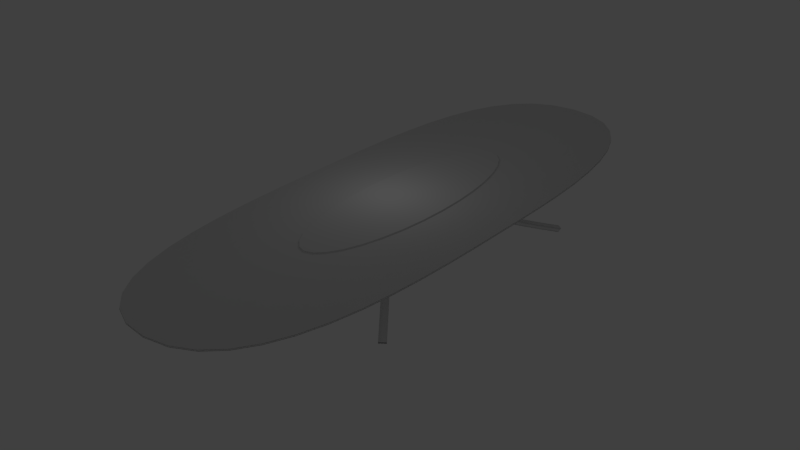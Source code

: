 # Source: long_table.blend  (saved by Blender 2.75.0; exported with 4.5.12 LTS)
import bpy
from mathutils import Matrix  # noqa: F401  (used for matrix-valued properties, if any)

bpy.ops.wm.read_factory_settings(use_empty=True)
scene = bpy.context.scene
scene.name = 'Scene'

# ---- collections
col_collection_1 = bpy.data.collections.new('Collection 1'); scene.collection.children.link(col_collection_1)

# ---- world
world_world = bpy.data.worlds.new('World'); scene.world = world_world
world_world.color = (0.05088, 0.05088, 0.05088)
world_world.use_sun_shadow = False
world_world.sun_shadow_jitter_overblur = 0.0
world_world.cycles.sampling_method = 'MANUAL'
world_world.cycles.sample_map_resolution = 256

# ---- lights
light_point = bpy.data.lights.new('Point', 'POINT')
light_point.transmission_factor = 0.0
light_point.energy = 100.0
light_point.shadow_buffer_clip_start = 0.5
light_point.shadow_soft_size = 0.1
light_point.shadow_maximum_resolution = 0.006
light_point.use_absolute_resolution = True
light_point.cycles.use_multiple_importance_sampling = False

# ---- meshes
me_cylinder = bpy.data.meshes.new('Cylinder')
me_cylinder.from_pydata([(0.0, 1.0, -1.0), (0.0, 1.0, 1.0), (0.1951, 0.9808, -1.0), (0.1951, 0.9808, 1.0), (0.3827, 0.9239, -1.0), (0.3827, 0.9239, 1.0), (0.5556, 0.8315, -1.0), (0.5556, 0.8315, 1.0), (0.7071, 0.7071, -1.0), (0.7071, 0.7071, 1.0), (0.8315, 0.5556, -1.0), (0.8315, 0.5556, 1.0), (0.9239, 0.3827, -1.0), (0.9239, 0.3827, 1.0), (0.9808, 0.1951, -1.0), (0.9808, 0.1951, 1.0), (1.0, 7.55e-08, -1.0), (1.0, 7.55e-08, 1.0), (0.9808, -0.1951, -1.0), (0.9808, -0.1951, 1.0), (0.9239, -0.3827, -1.0), (0.9239, -0.3827, 1.0), (0.8315, -0.5556, -1.0), (0.8315, -0.5556, 1.0), (0.7071, -0.7071, -1.0), (0.7071, -0.7071, 1.0), (0.5556, -0.8315, -1.0), (0.5556, -0.8315, 1.0), (0.3827, -0.9239, -1.0), (0.3827, -0.9239, 1.0), (0.1951, -0.9808, -1.0), (0.1951, -0.9808, 1.0), (-3.258e-07, -1.0, -1.0), (-3.258e-07, -1.0, 1.0), (-0.1951, -0.9808, -1.0), (-0.1951, -0.9808, 1.0), (-0.3827, -0.9239, -1.0), (-0.3827, -0.9239, 1.0), (-0.5556, -0.8315, -1.0), (-0.5556, -0.8315, 1.0), (-0.7071, -0.7071, -1.0), (-0.7071, -0.7071, 1.0), (-0.8315, -0.5556, -1.0), (-0.8315, -0.5556, 1.0), (-0.9239, -0.3827, -1.0), (-0.9239, -0.3827, 1.0), (-0.9808, -0.1951, -1.0), (-0.9808, -0.1951, 1.0), (-1.0, 9.656e-07, -1.0), (-1.0, 9.656e-07, 1.0), (-0.9808, 0.1951, -1.0), (-0.9808, 0.1951, 1.0), (-0.9239, 0.3827, -1.0), (-0.9239, 0.3827, 1.0), (-0.8315, 0.5556, -1.0), (-0.8315, 0.5556, 1.0), (-0.7071, 0.7071, -1.0), (-0.7071, 0.7071, 1.0), (-0.5556, 0.8315, -1.0), (-0.5556, 0.8315, 1.0), (-0.3827, 0.9239, -1.0), (-0.3827, 0.9239, 1.0), (-0.1951, 0.9808, -1.0), (-0.1951, 0.9808, 1.0)], [], [(0, 1, 3, 2), (2, 3, 5, 4), (4, 5, 7, 6), (6, 7, 9, 8), (8, 9, 11, 10), (10, 11, 13, 12), (12, 13, 15, 14), (14, 15, 17, 16), (16, 17, 19, 18), (18, 19, 21, 20), (20, 21, 23, 22), (22, 23, 25, 24), (24, 25, 27, 26), (26, 27, 29, 28), (28, 29, 31, 30), (30, 31, 33, 32), (32, 33, 35, 34), (34, 35, 37, 36), (36, 37, 39, 38), (38, 39, 41, 40), (40, 41, 43, 42), (42, 43, 45, 44), (44, 45, 47, 46), (46, 47, 49, 48), (48, 49, 51, 50), (50, 51, 53, 52), (52, 53, 55, 54), (54, 55, 57, 56), (56, 57, 59, 58), (58, 59, 61, 60), (3, 1, 63, 61, 59, 57, 55, 53, 51, 49, 47, 45, 43, 41, 39, 37, 35, 33, 31, 29, 27, 25, 23, 21, 19, 17, 15, 13, 11, 9, 7, 5), (62, 63, 1, 0), (60, 61, 63, 62), (0, 2, 4, 6, 8, 10, 12, 14, 16, 18, 20, 22, 24, 26, 28, 30, 32, 34, 36, 38, 40, 42, 44, 46, 48, 50, 52, 54, 56, 58, 60, 62)])
me_cylinder.use_remesh_preserve_volume = False
me_cylinder.use_remesh_preserve_attributes = False
me_cylinder.use_mirror_vertex_groups = False
me_cylinder.update()
me_mesh = bpy.data.meshes.new('Mesh')
me_mesh.from_pydata([(0.0, -2.395, -0.035), (0.0, -2.395, 0.035), (-0.2325, -2.367, -0.035), (-0.2325, -2.367, 0.035), (-0.4259, -2.288, -0.035), (-0.4259, -2.288, 0.035), (-0.5837, -2.163, -0.035), (-0.5837, -2.163, 0.035), (-0.7096, -1.999, -0.035), (-0.7096, -1.999, 0.035), (-0.8072, -1.802, -0.035), (-0.8072, -1.802, 0.035), (-0.88, -1.577, -0.035), (-0.88, -1.577, 0.035), (-0.9317, -1.332, -0.035), (-0.9317, -1.332, 0.035), (-0.9659, -1.071, -0.035), (-0.9659, -1.071, 0.035), (-0.9862, -0.8017, -0.035), (-0.9862, -0.8017, 0.035), (-0.9963, -0.5292, -0.035), (-0.9963, -0.5292, 0.035), (-0.9997, -0.26, -0.035), (-0.9997, -0.26, 0.035), (-1.0, 0.0, -0.035), (-1.0, 0.0, 0.035), (-0.9997, 0.26, -0.035), (-0.9997, 0.26, 0.035), (-0.9963, 0.5292, -0.035), (-0.9963, 0.5292, 0.035), (-0.9862, 0.8017, -0.035), (-0.9862, 0.8017, 0.035), (-0.9659, 1.071, -0.035), (-0.9659, 1.071, 0.035), (-0.9317, 1.332, -0.035), (-0.9317, 1.332, 0.035), (-0.88, 1.577, -0.035), (-0.88, 1.577, 0.035), (-0.8072, 1.802, -0.035), (-0.8072, 1.802, 0.035), (-0.7096, 1.999, -0.035), (-0.7096, 1.999, 0.035), (-0.5837, 2.163, -0.035), (-0.5837, 2.163, 0.035), (-0.4259, 2.288, -0.035), (-0.4259, 2.288, 0.035), (-0.2325, 2.367, -0.035), (-0.2325, 2.367, 0.035), (-1.863e-09, 2.395, -0.035), (1.863e-09, 2.395, 0.035), (0.2325, 2.367, -0.035), (0.2325, 2.367, 0.035), (0.4259, 2.288, -0.035), (0.4259, 2.288, 0.035), (0.5837, 2.163, -0.035), (0.5837, 2.163, 0.035), (0.7096, 1.999, -0.035), (0.7096, 1.999, 0.035), (0.8072, 1.802, -0.035), (0.8072, 1.802, 0.035), (0.88, 1.577, -0.035), (0.88, 1.577, 0.035), (0.9317, 1.332, -0.035), (0.9317, 1.332, 0.035), (0.9659, 1.071, -0.035), (0.9659, 1.071, 0.035), (0.9862, 0.8017, -0.035), (0.9862, 0.8017, 0.035), (0.9963, 0.5292, -0.035), (0.9963, 0.5292, 0.035), (0.9997, 0.26, -0.035), (0.9997, 0.26, 0.035), (1.0, 1.172e-16, -0.035), (1.0, -1.172e-16, 0.035), (0.9997, -0.26, -0.035), (0.9997, -0.26, 0.035), (0.9963, -0.5292, -0.035), (0.9963, -0.5292, 0.035), (0.9862, -0.8017, -0.035), (0.9862, -0.8017, 0.035), (0.9659, -1.071, -0.035), (0.9659, -1.071, 0.035), (0.9317, -1.332, -0.035), (0.9317, -1.332, 0.035), (0.88, -1.577, -0.035), (0.88, -1.577, 0.035), (0.8072, -1.802, -0.035), (0.8072, -1.802, 0.035), (0.7096, -1.999, -0.035), (0.7096, -1.999, 0.035), (0.5837, -2.163, -0.035), (0.5837, -2.163, 0.035), (0.4259, -2.288, -0.035), (0.4259, -2.288, 0.035), (0.2325, -2.367, -0.035), (0.2325, -2.367, 0.035)], [], [(1, 3, 2, 0), (3, 5, 4, 2), (5, 7, 6, 4), (7, 9, 8, 6), (9, 11, 10, 8), (11, 13, 12, 10), (13, 15, 14, 12), (15, 17, 16, 14), (17, 19, 18, 16), (19, 21, 20, 18), (21, 23, 22, 20), (23, 25, 24, 22), (25, 27, 26, 24), (27, 29, 28, 26), (29, 31, 30, 28), (31, 33, 32, 30), (33, 35, 34, 32), (35, 37, 36, 34), (37, 39, 38, 36), (39, 41, 40, 38), (41, 43, 42, 40), (43, 45, 44, 42), (45, 47, 46, 44), (47, 49, 48, 46), (49, 51, 50, 48), (51, 53, 52, 50), (53, 55, 54, 52), (55, 57, 56, 54), (57, 59, 58, 56), (59, 61, 60, 58), (61, 63, 62, 60), (63, 65, 64, 62), (65, 67, 66, 64), (67, 69, 68, 66), (69, 71, 70, 68), (71, 73, 72, 70), (73, 75, 74, 72), (75, 77, 76, 74), (77, 79, 78, 76), (79, 81, 80, 78), (81, 83, 82, 80), (83, 85, 84, 82), (85, 87, 86, 84), (87, 89, 88, 86), (89, 91, 90, 88), (91, 93, 92, 90), (93, 95, 94, 92), (95, 1, 0, 94), (93, 91, 95), (45, 43, 47), (55, 53, 51), (7, 5, 3), (49, 47, 41), (55, 51, 57), (57, 49, 41), (59, 57, 41), (59, 41, 39), (61, 59, 39), (61, 39, 37), (37, 35, 61), (13, 85, 83), (65, 63, 35), (65, 35, 33), (67, 65, 33), (67, 33, 31), (69, 67, 31), (69, 31, 29), (71, 69, 29), (71, 29, 27), (73, 71, 27), (73, 27, 25), (73, 25, 23), (75, 73, 23), (77, 75, 23), (77, 23, 21), (79, 77, 21), (79, 21, 19), (81, 79, 19), (81, 19, 17), (83, 81, 17), (83, 17, 15), (15, 13, 83), (87, 85, 13), (87, 13, 11), (89, 87, 11), (89, 11, 9), (9, 1, 89), (7, 3, 9), (1, 95, 89), (95, 91, 89), (51, 49, 57), (35, 63, 61), (3, 1, 9), (47, 43, 41), (52, 54, 50), (48, 56, 40), (94, 0, 88), (48, 50, 56), (46, 48, 40), (0, 8, 88), (42, 46, 40), (58, 40, 56), (58, 38, 40), (60, 38, 58), (60, 36, 38), (62, 34, 60), (64, 32, 62), (34, 36, 60), (66, 32, 64), (66, 30, 32), (68, 30, 66), (68, 28, 30), (70, 28, 68), (70, 26, 28), (72, 26, 70), (72, 24, 26), (74, 24, 72), (74, 22, 24), (76, 22, 74), (76, 20, 22), (78, 20, 76), (78, 18, 20), (80, 18, 78), (80, 16, 18), (82, 16, 80), (82, 14, 16), (84, 14, 82), (84, 12, 14), (86, 12, 84), (86, 10, 12), (88, 10, 86), (88, 8, 10), (90, 94, 88), (90, 92, 94), (50, 54, 56), (0, 2, 8), (2, 6, 8), (32, 34, 62), (42, 44, 46), (4, 6, 2)])
me_mesh.polygons.foreach_set('use_smooth', [True] * 140)
me_mesh.use_remesh_preserve_volume = False
me_mesh.use_remesh_preserve_attributes = False
me_mesh.use_mirror_vertex_groups = False
me_mesh.update()

# ---- curves / text
cu_beziercurve = bpy.data.curves.new('BezierCurve', 'CURVE')
cu_beziercurve.dimensions = '3D'
_sp = cu_beziercurve.splines.new('BEZIER'); _sp.bezier_points.add(2)
_sp.bezier_points.foreach_set('co', [-6.992, -6.181, -0.3397, -1.569, -2.364, -0.3283, 6.856, 8.463, -0.3283])
_sp.bezier_points.foreach_set('handle_left', [-9.716, -12.87, -0.3397, -4.293, -1.161, -0.3387, 2.644, 0.01787, -0.3283])
_sp.bezier_points.foreach_set('handle_right', [-6.123, -4.049, -0.3397, 0.5376, -3.294, -0.3202, 8.736, 12.23, -0.3283])
for _p, _l, _r in zip(_sp.bezier_points, ['ALIGNED', 'ALIGNED', 'ALIGNED'], ['ALIGNED', 'ALIGNED', 'ALIGNED']): _p.handle_left_type = _l; _p.handle_right_type = _r
_sp.bezier_points.foreach_set('tilt', [0.7854, 0.7854, 0.7854])
_sp.order_u = 0
_sp.order_v = 0
cu_beziercurve.use_path = True
cu_beziercurve.use_path_clamp = True
cu_beziercurve.bevel_resolution = 0
cu_beziercurve.bevel_depth = 0.775
cu_beziercurve.fill_mode = 'FULL'

# ---- objects
ob_cylinder = bpy.data.objects.new('Cylinder', me_cylinder)
ob_point = bpy.data.objects.new('Point', light_point)
ob_beziercircle = bpy.data.objects.new('BezierCircle', me_mesh)
ob_beziercurve = bpy.data.objects.new('BezierCurve', cu_beziercurve)

# ---- transforms, parenting, visibility, modifiers, constraints
ob_cylinder.location = (2.814, 5.339, 2.108)
ob_cylinder.scale = (4.015, 12.98, 0.4884)
ob_cylinder.lineart.crease_threshold = 0.0
ob_point.location = (1.285, 4.8, 9.857)
ob_point.lineart.crease_threshold = 0.0
ob_beziercircle.location = (2.714, 4.786, 2.393)
ob_beziercircle.scale = (10.19, 11.98, 2.245)
ob_beziercircle.lineart.crease_threshold = 0.0
ob_beziercurve.location = (-2.493, 13.44, -0.2282)
ob_beziercurve.rotation_euler = (-0.6605, 1.571, 0.0)
ob_beziercurve.scale = (0.3413, 0.6244, 0.6244)
ob_beziercurve.lineart.crease_threshold = 0.0
_m = ob_beziercurve.modifiers.new('Mirror', 'MIRROR')
_m.use_axis = (True, True, False)
_m.mirror_object = ob_beziercircle

# ---- collection membership
col_collection_1.objects.link(ob_cylinder)
col_collection_1.objects.link(ob_point)
col_collection_1.objects.link(ob_beziercircle)
col_collection_1.objects.link(ob_beziercurve)

# ---- scene / render settings (as saved in the file)
scene.frame_start = 1; scene.frame_end = 250; scene.frame_set(1)
scene.render.engine = 'BLENDER_EEVEE_NEXT'
scene.render.resolution_percentage = 50
scene.render.dither_intensity = 0.0
scene.cycles.use_denoising = False
scene.cycles.samples = 10
scene.cycles.sampling_pattern = 'TABULATED_SOBOL'
scene.cycles.light_sampling_threshold = 0.0
scene.cycles.use_adaptive_sampling = False
scene.cycles.use_light_tree = False
scene.cycles.blur_glossy = 0.0
scene.cycles.pixel_filter_type = 'GAUSSIAN'
scene.cycles.sample_clamp_indirect = 0.0
scene.view_settings.view_transform = 'Standard'
bpy.context.view_layer.update()

# ---- added for rendering (the .blend has no active camera): camera
cam_auto = bpy.data.cameras.new('AutoCamera')
cam_auto.lens = 50.0
cam_auto.sensor_width = 36.0
cam_auto.clip_end = 1000.0
ob_auto_camera = bpy.data.objects.new('AutoCamera', cam_auto)
scene.collection.objects.link(ob_auto_camera)
ob_auto_camera.location = (59.2949, -63.3295, 45.3494)
ob_auto_camera.rotation_euler = (1.09748, -7.21219e-08, 0.694738)
scene.camera = ob_auto_camera
bpy.context.view_layer.update()

